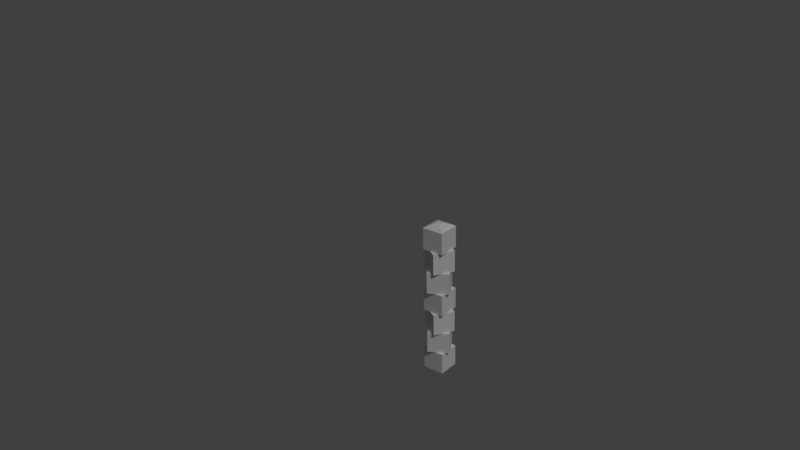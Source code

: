 # Source: oO-standlight.blend  (saved by Blender 2.79.0; exported with 4.5.12 LTS)
import bpy
from mathutils import Matrix  # noqa: F401  (used for matrix-valued properties, if any)

bpy.ops.wm.read_factory_settings(use_empty=True)
scene = bpy.context.scene
scene.name = 'Scene'

# ---- collections
col_collection_1 = bpy.data.collections.new('Collection 1'); scene.collection.children.link(col_collection_1)

# ---- materials (node trees are filled in below, after node groups)
mat_cball_cutout_mat = bpy.data.materials.new('cball-cutout-mat')
mat_cball_cutout_mat.alpha_threshold = 0.0
mat_cball_cutout_mat.use_transparent_shadow = False
mat_cball_cutout_mat.diffuse_color = (0.7991, 0.7991, 0.7991, 1.0)
mat_cball_cutout_mat.roughness = 0.5
mat_cball_cutout_mat.specular_intensity = 0.0
mat_covered_light_mat = bpy.data.materials.new('covered-light-mat')
mat_covered_light_mat.alpha_threshold = 0.0
mat_covered_light_mat.use_transparent_shadow = False
mat_covered_light_mat.diffuse_color = (0.162, 0.6038, 0.3095, 1.0)
mat_covered_light_mat.roughness = 0.5

# ---- material node trees

# ---- world
world_world = bpy.data.worlds.new('World'); scene.world = world_world
world_world.color = (0.05088, 0.05088, 0.05088)
world_world.use_sun_shadow = False
world_world.sun_shadow_jitter_overblur = 0.0
world_world.cycles.sampling_method = 'MANUAL'

# ---- cameras
cam_camera = bpy.data.cameras.new('Camera')
cam_camera.clip_end = 100.0
cam_camera.lens = 35.0
cam_camera.sensor_width = 32.0
cam_camera.sensor_height = 18.0
cam_camera.ortho_scale = 7.314
cam_camera.dof.focus_distance = 0.0
cam_camera.dof.aperture_fstop = 128.0

# ---- lights
light_lamp = bpy.data.lights.new('Lamp', 'SUN')
light_lamp.transmission_factor = 0.0
light_lamp.cutoff_distance = 30.0
light_lamp.angle = 0.1993
light_lamp.energy = 1.0
light_lamp.shadow_buffer_clip_start = 1.001
light_lamp.shadow_soft_size = 0.1
light_lamp.shadow_cascade_max_distance = 1000.0

# ---- meshes
me_standlight = bpy.data.meshes.new('standlight')
me_standlight.from_pydata([(-0.01464, -0.05464, 5.552e-08), (-0.01464, -0.05464, 0.08), (-0.05464, 0.01464, 6.79e-08), (-0.05464, 0.01464, 0.08), (0.05464, -0.01464, 6.621e-08), (0.05464, -0.01464, 0.08), (0.01464, 0.05464, 6.369e-08), (0.01464, 0.05464, 0.08), (0.04, -0.04, 0.16), (0.04, -0.04, 0.24), (-0.04, -0.04, 0.16), (-0.04, -0.04, 0.24), (0.04, 0.04, 0.16), (0.04, 0.04, 0.24), (-0.04, 0.04, 0.16), (-0.04, 0.04, 0.24), (0.01464, -0.05464, 0.08), (0.01464, -0.05464, 0.16), (-0.05464, -0.01464, 0.08), (-0.05464, -0.01464, 0.16), (0.05464, 0.01464, 0.08), (0.05464, 0.01464, 0.16), (-0.01464, 0.05464, 0.08), (-0.01464, 0.05464, 0.16), (0.05464, -0.01464, 0.24), (0.05464, -0.01464, 0.32), (-0.01464, -0.05464, 0.24), (-0.01464, -0.05464, 0.32), (0.01464, 0.05464, 0.24), (0.01464, 0.05464, 0.32), (-0.05464, 0.01464, 0.24), (-0.05464, 0.01464, 0.32), (0.05464, 0.01464, 0.32), (0.05464, 0.01464, 0.4), (0.01464, -0.05464, 0.32), (0.01464, -0.05464, 0.4), (-0.01464, 0.05464, 0.32), (-0.01464, 0.05464, 0.4), (-0.05464, -0.01464, 0.32), (-0.05464, -0.01464, 0.4), (0.04, 0.04, 0.4), (0.04, 0.04, 0.48), (0.04, -0.04, 0.4), (0.04, -0.04, 0.48), (-0.04, 0.04, 0.4), (-0.04, 0.04, 0.48), (-0.04, -0.04, 0.4), (-0.04, -0.04, 0.48), (0.01464, 0.05464, 0.48), (0.01464, 0.05464, 0.56), (0.05464, -0.01464, 0.48), (0.05464, -0.01464, 0.56), (-0.05464, 0.01464, 0.48), (-0.05464, 0.01464, 0.56), (-0.01464, -0.05464, 0.48), (-0.01464, -0.05464, 0.56), (-7.451e-09, -9.313e-10, 0.575), (-0.01139, -0.0425, 0.5664), (0.01139, 0.0425, 0.5664), (0.0425, -0.01139, 0.5664), (-0.0425, 0.01139, 0.5664), (-0.002928, -0.01093, 0.575), (0.01093, -0.002928, 0.575), (0.002928, 0.01093, 0.575), (-0.01093, 0.002928, 0.575)], [], [(0, 1, 3, 2), (2, 3, 7, 6), (6, 7, 5, 4), (4, 5, 1, 0), (2, 6, 4, 0), (7, 3, 1, 5), (8, 9, 11, 10), (10, 11, 15, 14), (14, 15, 13, 12), (12, 13, 9, 8), (10, 14, 12, 8), (15, 11, 9, 13), (16, 17, 19, 18), (18, 19, 23, 22), (22, 23, 21, 20), (20, 21, 17, 16), (18, 22, 20, 16), (23, 19, 17, 21), (24, 25, 27, 26), (26, 27, 31, 30), (30, 31, 29, 28), (28, 29, 25, 24), (26, 30, 28, 24), (31, 27, 25, 29), (32, 33, 35, 34), (34, 35, 39, 38), (38, 39, 37, 36), (36, 37, 33, 32), (34, 38, 36, 32), (39, 35, 33, 37), (40, 41, 43, 42), (42, 43, 47, 46), (46, 47, 45, 44), (44, 45, 41, 40), (42, 46, 44, 40), (47, 43, 41, 45), (48, 49, 51, 50), (50, 51, 55, 54), (54, 55, 53, 52), (52, 53, 49, 48), (50, 54, 52, 48), (56, 63, 64), (60, 57, 61, 64), (58, 60, 64, 63), (51, 49, 58, 59), (55, 57, 60, 53), (51, 59, 57, 55), (59, 58, 63, 62), (60, 58, 49, 53), (62, 63, 56), (64, 61, 56), (61, 62, 56), (57, 59, 62, 61)])
_uv = me_standlight.uv_layers.new(name='UVMap')
_uv.uv.foreach_set('vector', [0.9025, 0.05056, 0.9025, 0.003947, 0.9495, 0.003947, 0.9495, 0.05056, 0.9495, 0.05056, 0.9495, 0.09766, 0.9025, 0.09766, 0.9025, 0.05056, 0.7144, 0.2853, 0.7144, 0.2382, 0.7615, 0.2382, 0.7615, 0.2853, 0.9023, 0.2853, 0.9023, 0.2382, 0.9494, 0.2382, 0.9494, 0.2853, 0.6674, 0.1447, 0.7146, 0.1447, 0.7146, 0.1914, 0.6674, 0.1914, 0.7618, 0.1447, 0.7618, 0.09766, 0.8085, 0.09766, 0.8085, 0.1447, 0.9025, 0.09766, 0.9025, 0.1447, 0.8558, 0.1447, 0.8558, 0.09766, 0.8558, 0.09766, 0.8558, 0.05056, 0.9025, 0.05056, 0.9025, 0.09766, 0.8558, 0.05056, 0.8558, 0.003947, 0.9025, 0.003947, 0.9025, 0.05056, 0.7144, 0.1914, 0.7144, 0.2382, 0.6674, 0.2382, 0.6674, 0.1914, 0.8085, 0.1447, 0.8085, 0.09766, 0.8558, 0.09766, 0.8558, 0.1447, 0.8085, 0.05056, 0.7618, 0.05056, 0.7618, 0.003947, 0.8085, 0.003947, 0.9964, 0.003947, 0.9964, 0.05056, 0.9495, 0.05056, 0.9495, 0.003947, 0.7615, 0.2853, 0.7615, 0.2382, 0.8085, 0.2382, 0.8085, 0.2853, 0.9495, 0.1447, 0.9495, 0.09766, 0.9964, 0.09766, 0.9964, 0.1447, 0.9495, 0.09766, 0.9495, 0.05056, 0.9964, 0.05056, 0.9964, 0.09766, 0.7618, 0.1447, 0.8085, 0.1447, 0.8085, 0.1914, 0.7618, 0.1914, 0.7618, 0.05056, 0.7146, 0.05056, 0.7146, 0.003947, 0.7618, 0.003947, 0.6674, 0.2853, 0.6674, 0.2382, 0.7144, 0.2382, 0.7144, 0.2853, 0.9025, 0.1447, 0.9025, 0.09766, 0.9495, 0.09766, 0.9495, 0.1447, 0.8557, 0.2853, 0.8557, 0.2382, 0.9023, 0.2382, 0.9023, 0.2853, 0.9494, 0.1914, 0.9494, 0.2382, 0.9023, 0.2382, 0.9023, 0.1914, 0.8558, 0.05056, 0.8085, 0.05056, 0.8085, 0.003947, 0.8558, 0.003947, 0.6674, 0.09766, 0.6674, 0.05056, 0.7146, 0.05056, 0.7146, 0.09766, 0.9963, 0.2382, 0.9963, 0.2853, 0.9494, 0.2853, 0.9494, 0.2382, 0.8557, 0.2382, 0.8557, 0.2853, 0.8085, 0.2853, 0.8085, 0.2382, 0.9494, 0.1914, 0.9494, 0.1447, 0.9963, 0.1447, 0.9963, 0.1914, 0.9494, 0.2382, 0.9494, 0.1914, 0.9963, 0.1914, 0.9963, 0.2382, 0.8558, 0.05056, 0.8558, 0.09766, 0.8085, 0.09766, 0.8085, 0.05056, 0.7146, 0.09766, 0.7146, 0.05056, 0.7618, 0.05056, 0.7618, 0.09766, 0.8557, 0.1914, 0.8557, 0.1447, 0.9023, 0.1447, 0.9023, 0.1914, 0.7618, 0.1447, 0.7618, 0.1914, 0.7147, 0.1914, 0.7147, 0.1447, 0.7144, 0.2382, 0.7144, 0.1914, 0.7615, 0.1914, 0.7615, 0.2382, 0.8085, 0.1914, 0.8085, 0.1447, 0.8557, 0.1447, 0.8557, 0.1914, 0.8085, 0.09766, 0.7618, 0.09766, 0.7618, 0.05056, 0.8085, 0.05056, 0.7146, 0.05056, 0.6674, 0.05056, 0.6674, 0.003947, 0.7146, 0.003947, 0.8085, 0.2382, 0.8085, 0.1914, 0.8557, 0.1914, 0.8557, 0.2382, 0.8085, 0.1914, 0.8085, 0.2382, 0.7615, 0.2382, 0.7615, 0.1914, 0.8557, 0.2382, 0.8557, 0.1914, 0.9023, 0.1914, 0.9023, 0.2382, 0.9494, 0.1447, 0.9494, 0.1914, 0.9023, 0.1914, 0.9023, 0.1447, 0.7618, 0.1447, 0.7146, 0.1447, 0.7146, 0.09766, 0.7618, 0.09766, 0.691, 0.1212, 0.6957, 0.1165, 0.6957, 0.1259, 0.7094, 0.1395, 0.6726, 0.1395, 0.6863, 0.1259, 0.6957, 0.1259, 0.7094, 0.1029, 0.7094, 0.1395, 0.6957, 0.1259, 0.6957, 0.1165, 0.6674, 0.09766, 0.7146, 0.09766, 0.7094, 0.1029, 0.6726, 0.1029, 0.6674, 0.1447, 0.6726, 0.1395, 0.7094, 0.1395, 0.7146, 0.1447, 0.6674, 0.09766, 0.6726, 0.1029, 0.6726, 0.1395, 0.6674, 0.1447, 0.6726, 0.1029, 0.7094, 0.1029, 0.6957, 0.1165, 0.6863, 0.1165, 0.7094, 0.1395, 0.7094, 0.1029, 0.7146, 0.09766, 0.7146, 0.1447, 0.6863, 0.1165, 0.6957, 0.1165, 0.691, 0.1212, 0.6957, 0.1259, 0.6863, 0.1259, 0.691, 0.1212, 0.6863, 0.1259, 0.6863, 0.1165, 0.691, 0.1212, 0.6726, 0.1395, 0.6726, 0.1029, 0.6863, 0.1165, 0.6863, 0.1259])
me_standlight.materials.append(mat_cball_cutout_mat)
me_standlight.use_remesh_preserve_volume = False
me_standlight.use_remesh_preserve_attributes = False
me_standlight.use_mirror_vertex_groups = False
me_standlight.update()
me_ballstand_light_led = bpy.data.meshes.new('ballstand-light-led')
me_ballstand_light_led.from_pydata([(-1.249e-10, 0.03, 0.009999), (-1.249e-10, 0.03, 0.55), (0.01148, 0.02772, 0.009999), (0.01148, 0.02772, 0.55), (0.02121, 0.02121, 0.009999), (0.02121, 0.02121, 0.55), (0.02772, 0.01148, 0.009999), (0.02772, 0.01148, 0.55), (0.03, 4.389e-07, 0.01), (0.03, -1.176e-06, 0.55), (0.02772, -0.01148, 0.01), (0.02772, -0.01148, 0.55), (0.02121, -0.02121, 0.01), (0.02121, -0.02121, 0.55), (0.01148, -0.02772, 0.01), (0.01148, -0.02772, 0.55), (4.405e-09, -0.03, 0.01), (4.405e-09, -0.03, 0.55), (-0.01148, -0.02772, 0.01), (-0.01148, -0.02772, 0.55), (-0.02121, -0.02121, 0.01), (-0.02121, -0.02121, 0.55), (-0.02772, -0.01148, 0.01), (-0.02772, -0.01148, 0.55), (-0.03, 4.406e-07, 0.01), (-0.03, -1.174e-06, 0.55), (-0.02772, 0.01148, 0.009999), (-0.02772, 0.01148, 0.55), (-0.02121, 0.02121, 0.009999), (-0.02121, 0.02121, 0.55), (-0.01148, 0.02772, 0.009999), (-0.01148, 0.02772, 0.55)], [], [(0, 1, 3, 2), (2, 3, 5, 4), (4, 5, 7, 6), (6, 7, 9, 8), (8, 9, 11, 10), (10, 11, 13, 12), (12, 13, 15, 14), (14, 15, 17, 16), (16, 17, 19, 18), (18, 19, 21, 20), (20, 21, 23, 22), (22, 23, 25, 24), (24, 25, 27, 26), (26, 27, 29, 28), (3, 1, 31, 29, 27, 25, 23, 21, 19, 17, 15, 13, 11, 9, 7, 5), (28, 29, 31, 30), (30, 31, 1, 0), (0, 2, 4, 6, 8, 10, 12, 14, 16, 18, 20, 22, 24, 26, 28, 30)])
me_ballstand_light_led.materials.append(mat_covered_light_mat)
me_ballstand_light_led.use_remesh_preserve_volume = False
me_ballstand_light_led.use_remesh_preserve_attributes = False
me_ballstand_light_led.use_mirror_vertex_groups = False
me_ballstand_light_led.update()

# ---- objects
ob_standlight = bpy.data.objects.new('standlight', me_standlight)
ob_ballstand_light_led = bpy.data.objects.new('ballstand-light-led', me_ballstand_light_led)
ob_lamp = bpy.data.objects.new('Lamp', light_lamp)
ob_camera = bpy.data.objects.new('Camera', cam_camera)

# ---- transforms, parenting, visibility, modifiers, constraints
ob_standlight.location = (0.0, 0.0, 0.0)
ob_standlight.lineart.crease_threshold = 0.0
ob_ballstand_light_led.parent = ob_standlight
ob_ballstand_light_led.location = (0.0, 0.0, 0.0)
ob_ballstand_light_led.scale = (1.0, 1.0, 1.0)
ob_ballstand_light_led.lineart.crease_threshold = 0.0
ob_lamp.location = (-0.9096, 7.0, 7.327)
ob_lamp.rotation_euler = (-2.487, 2.949, -6.396)
ob_lamp.lock_rotations_4d = False
ob_lamp.empty_display_type = 'ARROWS'
ob_lamp.color = (0.0, 0.0, 0.0, 0.0)
ob_lamp.lineart.crease_threshold = 0.0
ob_camera.location = (1.034, 2.476, 1.838)
ob_camera.rotation_euler = (1.129, 0.02248, -3.498)
ob_camera.lock_rotations_4d = False
ob_camera.empty_display_type = 'ARROWS'
ob_camera.color = (0.0, 0.0, 0.0, 0.0)
ob_camera.display_type = 'WIRE'
ob_camera.lineart.crease_threshold = 0.0

# ---- collection membership
col_collection_1.objects.link(ob_standlight)
col_collection_1.objects.link(ob_ballstand_light_led)
col_collection_1.objects.link(ob_lamp)
col_collection_1.objects.link(ob_camera)

# ---- scene / render settings (as saved in the file)
scene.camera = ob_camera
scene.frame_start = 1; scene.frame_end = 250; scene.frame_set(1)
scene.render.engine = 'BLENDER_EEVEE_NEXT'
scene.render.resolution_percentage = 50
scene.render.dither_intensity = 0.0
scene.cycles.use_denoising = False
scene.cycles.samples = 128
scene.cycles.sampling_pattern = 'TABULATED_SOBOL'
scene.cycles.use_adaptive_sampling = False
scene.cycles.use_light_tree = False
scene.cycles.blur_glossy = 0.0
scene.cycles.sample_clamp_indirect = 0.0
scene.view_settings.view_transform = 'Standard'
bpy.context.view_layer.update()
